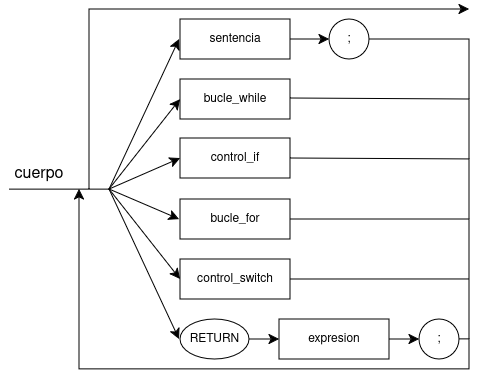

The diagram above was exported from draw.io. Its source (the exported page's mxGraphModel, read from the mxfile embedded in the PNG):
<mxGraphModel dx="57" dy="-647" grid="1" gridSize="10" guides="1" tooltips="1" connect="1" arrows="1" fold="1" page="1" pageScale="1" pageWidth="827" pageHeight="1169" math="0" shadow="0">
  <root>
    <mxCell id="0" />
    <mxCell id="1" parent="0" />
    <mxCell id="qWlWauTJVM-Ps-hnZYO--79" parent="1" style="text;html=1;whiteSpace=wrap;strokeColor=none;fillColor=none;align=center;verticalAlign=middle;rounded=0;fontSize=16;" value="cuerpo" vertex="1">
      <mxGeometry height="30" width="60" x="1070.0032258064514" y="1700.0045161290323" as="geometry" />
    </mxCell>
    <mxCell id="qWlWauTJVM-Ps-hnZYO--82" edge="1" parent="1" style="edgeStyle=none;curved=0;rounded=0;orthogonalLoop=1;jettySize=auto;html=1;fontSize=12;startSize=8;endSize=8;endArrow=none;endFill=0;startArrow=classic;startFill=1;entryX=0;entryY=1;entryDx=0;entryDy=0;" target="qWlWauTJVM-Ps-hnZYO--79">
      <mxGeometry relative="1" as="geometry">
        <Array as="points">
          <mxPoint x="1170" y="1730" />
        </Array>
        <mxPoint x="1240" y="1580" as="sourcePoint" />
        <mxPoint x="1100.9032258064515" y="1679.0611827956989" as="targetPoint" />
      </mxGeometry>
    </mxCell>
    <mxCell id="qWlWauTJVM-Ps-hnZYO--113" edge="1" parent="1" source="qWlWauTJVM-Ps-hnZYO--99" style="edgeStyle=none;curved=1;rounded=0;orthogonalLoop=1;jettySize=auto;html=1;exitX=1;exitY=0.5;exitDx=0;exitDy=0;entryX=0;entryY=0.5;entryDx=0;entryDy=0;fontSize=12;startSize=8;endSize=8;" target="qWlWauTJVM-Ps-hnZYO--112">
      <mxGeometry relative="1" as="geometry" />
    </mxCell>
    <mxCell id="qWlWauTJVM-Ps-hnZYO--99" parent="1" style="rounded=0;whiteSpace=wrap;html=1;" value="sentencia" vertex="1">
      <mxGeometry height="40" width="110" x="1241" y="1560" as="geometry" />
    </mxCell>
    <mxCell id="qWlWauTJVM-Ps-hnZYO--100" parent="1" style="rounded=0;whiteSpace=wrap;html=1;" value="bucle_while" vertex="1">
      <mxGeometry height="40" width="110" x="1241" y="1620" as="geometry" />
    </mxCell>
    <mxCell id="qWlWauTJVM-Ps-hnZYO--126" edge="1" parent="1" source="qWlWauTJVM-Ps-hnZYO--101" style="edgeStyle=none;curved=0;rounded=0;orthogonalLoop=1;jettySize=auto;html=1;exitX=1;exitY=0.5;exitDx=0;exitDy=0;fontSize=12;startSize=8;endSize=8;endArrow=none;endFill=0;">
      <mxGeometry relative="1" as="geometry">
        <Array as="points">
          <mxPoint x="1530" y="1700" />
        </Array>
        <mxPoint x="1530" y="1760" as="targetPoint" />
      </mxGeometry>
    </mxCell>
    <mxCell id="qWlWauTJVM-Ps-hnZYO--101" parent="1" style="rounded=0;whiteSpace=wrap;html=1;" value="control_if" vertex="1">
      <mxGeometry height="40" width="110" x="1241" y="1679.06" as="geometry" />
    </mxCell>
    <mxCell id="qWlWauTJVM-Ps-hnZYO--124" edge="1" parent="1" source="qWlWauTJVM-Ps-hnZYO--102" style="edgeStyle=none;curved=0;rounded=0;orthogonalLoop=1;jettySize=auto;html=1;exitX=1;exitY=0.5;exitDx=0;exitDy=0;fontSize=12;startSize=8;endSize=8;endArrow=none;endFill=0;">
      <mxGeometry relative="1" as="geometry">
        <Array as="points">
          <mxPoint x="1530" y="1760" />
        </Array>
        <mxPoint x="1530" y="1879.9999999999998" as="targetPoint" />
      </mxGeometry>
    </mxCell>
    <mxCell id="qWlWauTJVM-Ps-hnZYO--102" parent="1" style="rounded=0;whiteSpace=wrap;html=1;" value="bucle_for" vertex="1">
      <mxGeometry height="40" width="110" x="1241" y="1740" as="geometry" />
    </mxCell>
    <mxCell id="qWlWauTJVM-Ps-hnZYO--125" edge="1" parent="1" source="qWlWauTJVM-Ps-hnZYO--103" style="edgeStyle=none;curved=0;rounded=0;orthogonalLoop=1;jettySize=auto;html=1;exitX=1;exitY=0.5;exitDx=0;exitDy=0;fontSize=12;startSize=8;endSize=8;endArrow=none;endFill=0;">
      <mxGeometry relative="1" as="geometry">
        <mxPoint x="1530" y="1819.974358974359" as="targetPoint" />
      </mxGeometry>
    </mxCell>
    <mxCell id="qWlWauTJVM-Ps-hnZYO--103" parent="1" style="rounded=0;whiteSpace=wrap;html=1;" value="control_switch" vertex="1">
      <mxGeometry height="40" width="110" x="1241" y="1800" as="geometry" />
    </mxCell>
    <mxCell id="qWlWauTJVM-Ps-hnZYO--119" edge="1" parent="1" source="qWlWauTJVM-Ps-hnZYO--104" style="edgeStyle=none;curved=1;rounded=0;orthogonalLoop=1;jettySize=auto;html=1;exitX=1;exitY=0.5;exitDx=0;exitDy=0;entryX=0;entryY=0.5;entryDx=0;entryDy=0;fontSize=12;startSize=8;endSize=8;" target="qWlWauTJVM-Ps-hnZYO--118">
      <mxGeometry relative="1" as="geometry" />
    </mxCell>
    <mxCell id="qWlWauTJVM-Ps-hnZYO--104" parent="1" style="rounded=0;whiteSpace=wrap;html=1;" value="expresion" vertex="1">
      <mxGeometry height="40" width="110" x="1340" y="1860" as="geometry" />
    </mxCell>
    <mxCell id="qWlWauTJVM-Ps-hnZYO--117" edge="1" parent="1" source="qWlWauTJVM-Ps-hnZYO--105" style="edgeStyle=none;curved=1;rounded=0;orthogonalLoop=1;jettySize=auto;html=1;exitX=1;exitY=0.5;exitDx=0;exitDy=0;entryX=0;entryY=0.5;entryDx=0;entryDy=0;fontSize=12;startSize=8;endSize=8;" target="qWlWauTJVM-Ps-hnZYO--104">
      <mxGeometry relative="1" as="geometry" />
    </mxCell>
    <mxCell id="qWlWauTJVM-Ps-hnZYO--105" parent="1" style="ellipse;whiteSpace=wrap;html=1;" value="RETURN" vertex="1">
      <mxGeometry height="40" width="69" x="1241" y="1860" as="geometry" />
    </mxCell>
    <mxCell id="qWlWauTJVM-Ps-hnZYO--106" edge="1" parent="1" style="endArrow=classic;html=1;rounded=0;fontSize=12;startSize=8;endSize=8;curved=1;entryX=0;entryY=0.5;entryDx=0;entryDy=0;" target="qWlWauTJVM-Ps-hnZYO--100" value="">
      <mxGeometry height="50" relative="1" width="50" as="geometry">
        <mxPoint x="1170" y="1730" as="sourcePoint" />
        <mxPoint x="1280" y="1710" as="targetPoint" />
      </mxGeometry>
    </mxCell>
    <mxCell id="qWlWauTJVM-Ps-hnZYO--107" edge="1" parent="1" style="endArrow=classic;html=1;rounded=0;fontSize=12;startSize=8;endSize=8;curved=1;entryX=0;entryY=0.5;entryDx=0;entryDy=0;" target="qWlWauTJVM-Ps-hnZYO--101" value="">
      <mxGeometry height="50" relative="1" width="50" as="geometry">
        <mxPoint x="1170" y="1730" as="sourcePoint" />
        <mxPoint x="1261" y="1670" as="targetPoint" />
      </mxGeometry>
    </mxCell>
    <mxCell id="qWlWauTJVM-Ps-hnZYO--108" edge="1" parent="1" style="endArrow=classic;html=1;rounded=0;fontSize=12;startSize=8;endSize=8;curved=1;" value="">
      <mxGeometry height="50" relative="1" width="50" as="geometry">
        <mxPoint x="1170" y="1730" as="sourcePoint" />
        <mxPoint x="1240" y="1760" as="targetPoint" />
      </mxGeometry>
    </mxCell>
    <mxCell id="qWlWauTJVM-Ps-hnZYO--109" edge="1" parent="1" style="endArrow=classic;html=1;rounded=0;fontSize=12;startSize=8;endSize=8;curved=1;entryX=0;entryY=0.5;entryDx=0;entryDy=0;" target="qWlWauTJVM-Ps-hnZYO--103" value="">
      <mxGeometry height="50" relative="1" width="50" as="geometry">
        <mxPoint x="1170" y="1730" as="sourcePoint" />
        <mxPoint x="1241" y="1720" as="targetPoint" />
      </mxGeometry>
    </mxCell>
    <mxCell id="qWlWauTJVM-Ps-hnZYO--110" edge="1" parent="1" style="endArrow=classic;html=1;rounded=0;fontSize=12;startSize=8;endSize=8;curved=1;" value="">
      <mxGeometry height="50" relative="1" width="50" as="geometry">
        <mxPoint x="1170" y="1730" as="sourcePoint" />
        <mxPoint x="1240" y="1880" as="targetPoint" />
      </mxGeometry>
    </mxCell>
    <mxCell id="qWlWauTJVM-Ps-hnZYO--128" edge="1" parent="1" source="qWlWauTJVM-Ps-hnZYO--112" style="edgeStyle=none;curved=0;rounded=0;orthogonalLoop=1;jettySize=auto;html=1;exitX=1;exitY=0.5;exitDx=0;exitDy=0;fontSize=12;startSize=8;endSize=8;endArrow=none;endFill=0;">
      <mxGeometry relative="1" as="geometry">
        <Array as="points">
          <mxPoint x="1530" y="1580" />
        </Array>
        <mxPoint x="1530" y="1640" as="targetPoint" />
      </mxGeometry>
    </mxCell>
    <mxCell id="qWlWauTJVM-Ps-hnZYO--112" parent="1" style="ellipse;whiteSpace=wrap;html=1;" value=";" vertex="1">
      <mxGeometry height="40" width="40" x="1390" y="1560" as="geometry" />
    </mxCell>
    <mxCell id="qWlWauTJVM-Ps-hnZYO--120" edge="1" parent="1" source="qWlWauTJVM-Ps-hnZYO--118" style="edgeStyle=none;curved=0;rounded=0;orthogonalLoop=1;jettySize=auto;html=1;exitX=1;exitY=0.5;exitDx=0;exitDy=0;fontSize=12;startSize=8;endSize=8;">
      <mxGeometry relative="1" as="geometry">
        <Array as="points">
          <mxPoint x="1530" y="1880" />
          <mxPoint x="1530" y="1910" />
          <mxPoint x="1140" y="1910" />
        </Array>
        <mxPoint x="1140" y="1730" as="targetPoint" />
      </mxGeometry>
    </mxCell>
    <mxCell id="qWlWauTJVM-Ps-hnZYO--118" parent="1" style="ellipse;whiteSpace=wrap;html=1;" value=";" vertex="1">
      <mxGeometry height="40" width="40" x="1480" y="1860" as="geometry" />
    </mxCell>
    <mxCell id="qWlWauTJVM-Ps-hnZYO--127" edge="1" parent="1" style="edgeStyle=none;curved=0;rounded=0;orthogonalLoop=1;jettySize=auto;html=1;exitX=1;exitY=0.5;exitDx=0;exitDy=0;fontSize=12;startSize=8;endSize=8;endArrow=none;endFill=0;">
      <mxGeometry relative="1" as="geometry">
        <Array as="points">
          <mxPoint x="1530" y="1640" />
        </Array>
        <mxPoint x="1351" y="1639" as="sourcePoint" />
        <mxPoint x="1530" y="1700" as="targetPoint" />
      </mxGeometry>
    </mxCell>
    <mxCell id="qWlWauTJVM-Ps-hnZYO--129" edge="1" parent="1" style="endArrow=classic;html=1;rounded=0;fontSize=12;startSize=8;endSize=8;curved=0;" value="">
      <mxGeometry height="50" relative="1" width="50" as="geometry">
        <Array as="points">
          <mxPoint x="1150" y="1550" />
        </Array>
        <mxPoint x="1150" y="1730" as="sourcePoint" />
        <mxPoint x="1530" y="1550" as="targetPoint" />
      </mxGeometry>
    </mxCell>
  </root>
</mxGraphModel>